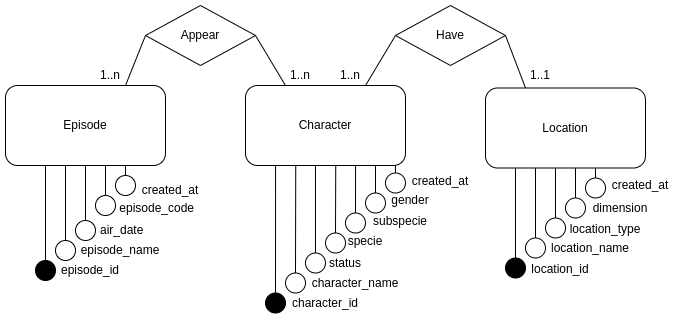

The diagram above was exported from draw.io. Its source (the exported page's mxGraphModel, read from the mxfile embedded in the PNG):
<mxGraphModel dx="1422" dy="744" grid="1" gridSize="10" guides="0" tooltips="1" connect="1" arrows="1" fold="1" page="1" pageScale="1" pageWidth="850" pageHeight="1100" math="0" shadow="0" extFonts="Permanent Marker^https://fonts.googleapis.com/css?family=Permanent+Marker">
  <root>
    <mxCell id="0" />
    <mxCell id="1" parent="0" />
    <mxCell id="strZ65iOIJFo7PbvbguE-7" value="" style="ellipse;whiteSpace=wrap;html=1;aspect=fixed;fillColor=#000000;" parent="1" vertex="1">
      <mxGeometry x="70" y="375" width="20" height="20" as="geometry" />
    </mxCell>
    <mxCell id="strZ65iOIJFo7PbvbguE-10" value="" style="ellipse;whiteSpace=wrap;html=1;aspect=fixed;" parent="1" vertex="1">
      <mxGeometry x="90" y="355" width="20" height="20" as="geometry" />
    </mxCell>
    <mxCell id="strZ65iOIJFo7PbvbguE-11" value="" style="endArrow=none;html=1;rounded=0;exitX=0.5;exitY=0;exitDx=0;exitDy=0;" parent="1" source="strZ65iOIJFo7PbvbguE-12" target="strZ65iOIJFo7PbvbguE-1" edge="1">
      <mxGeometry width="50" height="50" relative="1" as="geometry">
        <mxPoint x="100" y="350" as="sourcePoint" />
        <mxPoint x="120" y="310" as="targetPoint" />
      </mxGeometry>
    </mxCell>
    <mxCell id="strZ65iOIJFo7PbvbguE-12" value="" style="ellipse;whiteSpace=wrap;html=1;aspect=fixed;" parent="1" vertex="1">
      <mxGeometry x="110" y="335" width="20" height="20" as="geometry" />
    </mxCell>
    <mxCell id="strZ65iOIJFo7PbvbguE-13" value="" style="endArrow=none;html=1;rounded=0;exitX=0.5;exitY=0;exitDx=0;exitDy=0;" parent="1" source="strZ65iOIJFo7PbvbguE-14" edge="1">
      <mxGeometry width="50" height="50" relative="1" as="geometry">
        <mxPoint x="120" y="365" as="sourcePoint" />
        <mxPoint x="140" y="280" as="targetPoint" />
      </mxGeometry>
    </mxCell>
    <mxCell id="strZ65iOIJFo7PbvbguE-14" value="" style="ellipse;whiteSpace=wrap;html=1;aspect=fixed;" parent="1" vertex="1">
      <mxGeometry x="130" y="310" width="20" height="20" as="geometry" />
    </mxCell>
    <mxCell id="strZ65iOIJFo7PbvbguE-15" value="" style="endArrow=none;html=1;rounded=0;exitX=0.5;exitY=0;exitDx=0;exitDy=0;entryX=0.75;entryY=1;entryDx=0;entryDy=0;" parent="1" source="strZ65iOIJFo7PbvbguE-16" target="strZ65iOIJFo7PbvbguE-1" edge="1">
      <mxGeometry width="50" height="50" relative="1" as="geometry">
        <mxPoint x="140" y="380" as="sourcePoint" />
        <mxPoint x="160" y="295" as="targetPoint" />
      </mxGeometry>
    </mxCell>
    <mxCell id="strZ65iOIJFo7PbvbguE-16" value="" style="ellipse;whiteSpace=wrap;html=1;aspect=fixed;" parent="1" vertex="1">
      <mxGeometry x="150" y="290" width="20" height="20" as="geometry" />
    </mxCell>
    <mxCell id="strZ65iOIJFo7PbvbguE-17" value="episode_id" style="text;html=1;strokeColor=none;fillColor=none;align=center;verticalAlign=middle;whiteSpace=wrap;rounded=0;" parent="1" vertex="1">
      <mxGeometry x="60" y="370" width="130" height="30" as="geometry" />
    </mxCell>
    <mxCell id="strZ65iOIJFo7PbvbguE-18" value="episode_name" style="text;html=1;strokeColor=none;fillColor=none;align=center;verticalAlign=middle;whiteSpace=wrap;rounded=0;" parent="1" vertex="1">
      <mxGeometry x="100" y="350" width="110" height="30" as="geometry" />
    </mxCell>
    <mxCell id="strZ65iOIJFo7PbvbguE-19" value="&amp;nbsp; &amp;nbsp; air_date" style="text;html=1;strokeColor=none;fillColor=none;align=center;verticalAlign=middle;whiteSpace=wrap;rounded=0;" parent="1" vertex="1">
      <mxGeometry x="110" y="330" width="80" height="30" as="geometry" />
    </mxCell>
    <mxCell id="strZ65iOIJFo7PbvbguE-20" value="&amp;nbsp;episode_code" style="text;html=1;strokeColor=none;fillColor=none;align=center;verticalAlign=middle;whiteSpace=wrap;rounded=0;" parent="1" vertex="1">
      <mxGeometry x="150" y="305" width="80" height="35" as="geometry" />
    </mxCell>
    <mxCell id="strZ65iOIJFo7PbvbguE-21" value="created_at" style="text;html=1;strokeColor=none;fillColor=none;align=center;verticalAlign=middle;whiteSpace=wrap;rounded=0;" parent="1" vertex="1">
      <mxGeometry x="170" y="290" width="70" height="30" as="geometry" />
    </mxCell>
    <mxCell id="strZ65iOIJFo7PbvbguE-1" value="Episode" style="rounded=1;whiteSpace=wrap;html=1;" parent="1" vertex="1">
      <mxGeometry x="40" y="200" width="160" height="80" as="geometry" />
    </mxCell>
    <mxCell id="strZ65iOIJFo7PbvbguE-2" value="Appear" style="rhombus;whiteSpace=wrap;html=1;" parent="1" vertex="1">
      <mxGeometry x="180" y="120" width="110" height="60" as="geometry" />
    </mxCell>
    <mxCell id="strZ65iOIJFo7PbvbguE-3" value="Location" style="rounded=1;whiteSpace=wrap;html=1;" parent="1" vertex="1">
      <mxGeometry x="520" y="202.5" width="160" height="80" as="geometry" />
    </mxCell>
    <mxCell id="strZ65iOIJFo7PbvbguE-4" value="Have" style="rhombus;whiteSpace=wrap;html=1;" parent="1" vertex="1">
      <mxGeometry x="430" y="120" width="110" height="60" as="geometry" />
    </mxCell>
    <mxCell id="strZ65iOIJFo7PbvbguE-6" value="" style="endArrow=none;html=1;rounded=0;entryX=0.25;entryY=1;entryDx=0;entryDy=0;exitX=0.5;exitY=0;exitDx=0;exitDy=0;" parent="1" source="strZ65iOIJFo7PbvbguE-7" target="strZ65iOIJFo7PbvbguE-1" edge="1">
      <mxGeometry width="50" height="50" relative="1" as="geometry">
        <mxPoint x="60" y="320" as="sourcePoint" />
        <mxPoint x="120" y="290" as="targetPoint" />
      </mxGeometry>
    </mxCell>
    <mxCell id="strZ65iOIJFo7PbvbguE-9" value="" style="endArrow=none;html=1;rounded=0;exitX=0.5;exitY=0;exitDx=0;exitDy=0;" parent="1" source="strZ65iOIJFo7PbvbguE-10" edge="1">
      <mxGeometry width="50" height="50" relative="1" as="geometry">
        <mxPoint x="80" y="335" as="sourcePoint" />
        <mxPoint x="100" y="280" as="targetPoint" />
      </mxGeometry>
    </mxCell>
    <mxCell id="strZ65iOIJFo7PbvbguE-41" value="" style="endArrow=none;html=1;rounded=0;exitX=0.5;exitY=0;exitDx=0;exitDy=0;" parent="1" source="strZ65iOIJFo7PbvbguE-42" edge="1">
      <mxGeometry width="50" height="50" relative="1" as="geometry">
        <mxPoint x="530" y="322.5" as="sourcePoint" />
        <mxPoint x="550" y="282.5" as="targetPoint" />
      </mxGeometry>
    </mxCell>
    <mxCell id="strZ65iOIJFo7PbvbguE-42" value="" style="ellipse;whiteSpace=wrap;html=1;aspect=fixed;fillColor=#000000;" parent="1" vertex="1">
      <mxGeometry x="540" y="372.5" width="20" height="20" as="geometry" />
    </mxCell>
    <mxCell id="strZ65iOIJFo7PbvbguE-43" value="" style="endArrow=none;html=1;rounded=0;exitX=0.5;exitY=0;exitDx=0;exitDy=0;" parent="1" source="strZ65iOIJFo7PbvbguE-44" edge="1">
      <mxGeometry width="50" height="50" relative="1" as="geometry">
        <mxPoint x="550" y="337.5" as="sourcePoint" />
        <mxPoint x="570" y="282.5" as="targetPoint" />
      </mxGeometry>
    </mxCell>
    <mxCell id="strZ65iOIJFo7PbvbguE-44" value="" style="ellipse;whiteSpace=wrap;html=1;aspect=fixed;" parent="1" vertex="1">
      <mxGeometry x="560" y="352.5" width="20" height="20" as="geometry" />
    </mxCell>
    <mxCell id="strZ65iOIJFo7PbvbguE-45" value="" style="endArrow=none;html=1;rounded=0;exitX=0.5;exitY=0;exitDx=0;exitDy=0;" parent="1" source="strZ65iOIJFo7PbvbguE-46" edge="1">
      <mxGeometry width="50" height="50" relative="1" as="geometry">
        <mxPoint x="570" y="352.5" as="sourcePoint" />
        <mxPoint x="590" y="282.5" as="targetPoint" />
      </mxGeometry>
    </mxCell>
    <mxCell id="strZ65iOIJFo7PbvbguE-46" value="" style="ellipse;whiteSpace=wrap;html=1;aspect=fixed;" parent="1" vertex="1">
      <mxGeometry x="580" y="332.5" width="20" height="20" as="geometry" />
    </mxCell>
    <mxCell id="strZ65iOIJFo7PbvbguE-47" value="" style="endArrow=none;html=1;rounded=0;exitX=0.5;exitY=0;exitDx=0;exitDy=0;" parent="1" source="strZ65iOIJFo7PbvbguE-48" edge="1">
      <mxGeometry width="50" height="50" relative="1" as="geometry">
        <mxPoint x="590" y="367.5" as="sourcePoint" />
        <mxPoint x="610" y="282.5" as="targetPoint" />
      </mxGeometry>
    </mxCell>
    <mxCell id="strZ65iOIJFo7PbvbguE-48" value="" style="ellipse;whiteSpace=wrap;html=1;aspect=fixed;" parent="1" vertex="1">
      <mxGeometry x="600" y="312.5" width="20" height="20" as="geometry" />
    </mxCell>
    <mxCell id="strZ65iOIJFo7PbvbguE-49" value="" style="endArrow=none;html=1;rounded=0;exitX=0.5;exitY=0;exitDx=0;exitDy=0;entryX=0.75;entryY=1;entryDx=0;entryDy=0;" parent="1" source="strZ65iOIJFo7PbvbguE-50" edge="1">
      <mxGeometry width="50" height="50" relative="1" as="geometry">
        <mxPoint x="610" y="382.5" as="sourcePoint" />
        <mxPoint x="630" y="282.5" as="targetPoint" />
      </mxGeometry>
    </mxCell>
    <mxCell id="strZ65iOIJFo7PbvbguE-50" value="" style="ellipse;whiteSpace=wrap;html=1;aspect=fixed;" parent="1" vertex="1">
      <mxGeometry x="620" y="292.5" width="20" height="20" as="geometry" />
    </mxCell>
    <mxCell id="strZ65iOIJFo7PbvbguE-51" value="location_id" style="text;html=1;strokeColor=none;fillColor=none;align=center;verticalAlign=middle;whiteSpace=wrap;rounded=0;" parent="1" vertex="1">
      <mxGeometry x="540" y="367.5" width="110" height="32.5" as="geometry" />
    </mxCell>
    <mxCell id="strZ65iOIJFo7PbvbguE-52" value="location_name" style="text;html=1;strokeColor=none;fillColor=none;align=center;verticalAlign=middle;whiteSpace=wrap;rounded=0;" parent="1" vertex="1">
      <mxGeometry x="570" y="347.5" width="110" height="30" as="geometry" />
    </mxCell>
    <mxCell id="strZ65iOIJFo7PbvbguE-53" value="location_type" style="text;html=1;strokeColor=none;fillColor=none;align=center;verticalAlign=middle;whiteSpace=wrap;rounded=0;" parent="1" vertex="1">
      <mxGeometry x="580" y="327.5" width="120" height="32.5" as="geometry" />
    </mxCell>
    <mxCell id="strZ65iOIJFo7PbvbguE-54" value="dimension" style="text;html=1;strokeColor=none;fillColor=none;align=center;verticalAlign=middle;whiteSpace=wrap;rounded=0;" parent="1" vertex="1">
      <mxGeometry x="620" y="307.5" width="70" height="30" as="geometry" />
    </mxCell>
    <mxCell id="strZ65iOIJFo7PbvbguE-55" value="created_at" style="text;html=1;strokeColor=none;fillColor=none;align=center;verticalAlign=middle;whiteSpace=wrap;rounded=0;" parent="1" vertex="1">
      <mxGeometry x="640" y="282.5" width="70" height="35" as="geometry" />
    </mxCell>
    <mxCell id="strZ65iOIJFo7PbvbguE-68" value="Character" style="rounded=1;whiteSpace=wrap;html=1;" parent="1" vertex="1">
      <mxGeometry x="280" y="200" width="160" height="80" as="geometry" />
    </mxCell>
    <mxCell id="strZ65iOIJFo7PbvbguE-69" value="" style="endArrow=none;html=1;rounded=0;exitX=0.5;exitY=0;exitDx=0;exitDy=0;entryX=0.188;entryY=1;entryDx=0;entryDy=0;entryPerimeter=0;" parent="1" source="strZ65iOIJFo7PbvbguE-70" target="strZ65iOIJFo7PbvbguE-68" edge="1">
      <mxGeometry width="50" height="50" relative="1" as="geometry">
        <mxPoint x="290" y="345" as="sourcePoint" />
        <mxPoint x="310" y="305" as="targetPoint" />
      </mxGeometry>
    </mxCell>
    <mxCell id="strZ65iOIJFo7PbvbguE-70" value="" style="ellipse;whiteSpace=wrap;html=1;aspect=fixed;fillColor=#000000;" parent="1" vertex="1">
      <mxGeometry x="300" y="407.5" width="20" height="20" as="geometry" />
    </mxCell>
    <mxCell id="strZ65iOIJFo7PbvbguE-71" value="" style="endArrow=none;html=1;rounded=0;exitX=0.5;exitY=0;exitDx=0;exitDy=0;entryX=0.314;entryY=1.005;entryDx=0;entryDy=0;entryPerimeter=0;" parent="1" source="strZ65iOIJFo7PbvbguE-72" target="strZ65iOIJFo7PbvbguE-68" edge="1">
      <mxGeometry width="50" height="50" relative="1" as="geometry">
        <mxPoint x="310" y="360" as="sourcePoint" />
        <mxPoint x="330" y="305" as="targetPoint" />
      </mxGeometry>
    </mxCell>
    <mxCell id="strZ65iOIJFo7PbvbguE-72" value="" style="ellipse;whiteSpace=wrap;html=1;aspect=fixed;" parent="1" vertex="1">
      <mxGeometry x="320" y="387.5" width="20" height="20" as="geometry" />
    </mxCell>
    <mxCell id="strZ65iOIJFo7PbvbguE-73" value="" style="endArrow=none;html=1;rounded=0;exitX=0.5;exitY=0;exitDx=0;exitDy=0;" parent="1" source="strZ65iOIJFo7PbvbguE-74" edge="1">
      <mxGeometry width="50" height="50" relative="1" as="geometry">
        <mxPoint x="330" y="375" as="sourcePoint" />
        <mxPoint x="350" y="280" as="targetPoint" />
      </mxGeometry>
    </mxCell>
    <mxCell id="strZ65iOIJFo7PbvbguE-74" value="" style="ellipse;whiteSpace=wrap;html=1;aspect=fixed;" parent="1" vertex="1">
      <mxGeometry x="340" y="367.5" width="20" height="20" as="geometry" />
    </mxCell>
    <mxCell id="strZ65iOIJFo7PbvbguE-75" value="" style="endArrow=none;html=1;rounded=0;exitX=0.5;exitY=0;exitDx=0;exitDy=0;entryX=0.564;entryY=1.005;entryDx=0;entryDy=0;entryPerimeter=0;" parent="1" source="strZ65iOIJFo7PbvbguE-76" target="strZ65iOIJFo7PbvbguE-68" edge="1">
      <mxGeometry width="50" height="50" relative="1" as="geometry">
        <mxPoint x="350" y="390" as="sourcePoint" />
        <mxPoint x="370" y="305" as="targetPoint" />
      </mxGeometry>
    </mxCell>
    <mxCell id="strZ65iOIJFo7PbvbguE-76" value="" style="ellipse;whiteSpace=wrap;html=1;aspect=fixed;" parent="1" vertex="1">
      <mxGeometry x="360" y="347.5" width="20" height="20" as="geometry" />
    </mxCell>
    <mxCell id="strZ65iOIJFo7PbvbguE-77" value="" style="endArrow=none;html=1;rounded=0;exitX=0.5;exitY=0;exitDx=0;exitDy=0;entryX=0.688;entryY=1;entryDx=0;entryDy=0;entryPerimeter=0;" parent="1" source="strZ65iOIJFo7PbvbguE-78" target="strZ65iOIJFo7PbvbguE-68" edge="1">
      <mxGeometry width="50" height="50" relative="1" as="geometry">
        <mxPoint x="370" y="405" as="sourcePoint" />
        <mxPoint x="390" y="305" as="targetPoint" />
      </mxGeometry>
    </mxCell>
    <mxCell id="strZ65iOIJFo7PbvbguE-78" value="" style="ellipse;whiteSpace=wrap;html=1;aspect=fixed;" parent="1" vertex="1">
      <mxGeometry x="380" y="327.5" width="20" height="20" as="geometry" />
    </mxCell>
    <mxCell id="strZ65iOIJFo7PbvbguE-79" value="character_id" style="text;html=1;strokeColor=none;fillColor=none;align=center;verticalAlign=middle;whiteSpace=wrap;rounded=0;" parent="1" vertex="1">
      <mxGeometry x="300" y="402.5" width="120" height="30" as="geometry" />
    </mxCell>
    <mxCell id="strZ65iOIJFo7PbvbguE-80" value="character_name" style="text;html=1;strokeColor=none;fillColor=none;align=center;verticalAlign=middle;whiteSpace=wrap;rounded=0;" parent="1" vertex="1">
      <mxGeometry x="330" y="382.5" width="120" height="30" as="geometry" />
    </mxCell>
    <mxCell id="strZ65iOIJFo7PbvbguE-81" value="status" style="text;html=1;strokeColor=none;fillColor=none;align=center;verticalAlign=middle;whiteSpace=wrap;rounded=0;" parent="1" vertex="1">
      <mxGeometry x="340" y="362.5" width="80" height="30" as="geometry" />
    </mxCell>
    <mxCell id="strZ65iOIJFo7PbvbguE-82" value="specie" style="text;html=1;strokeColor=none;fillColor=none;align=center;verticalAlign=middle;whiteSpace=wrap;rounded=0;" parent="1" vertex="1">
      <mxGeometry x="380" y="345" width="40" height="22.5" as="geometry" />
    </mxCell>
    <mxCell id="strZ65iOIJFo7PbvbguE-83" value="subspecie" style="text;html=1;strokeColor=none;fillColor=none;align=center;verticalAlign=middle;whiteSpace=wrap;rounded=0;" parent="1" vertex="1">
      <mxGeometry x="405" y="327.5" width="60" height="17.5" as="geometry" />
    </mxCell>
    <mxCell id="strZ65iOIJFo7PbvbguE-85" value="" style="endArrow=none;html=1;rounded=0;exitX=0.5;exitY=0;exitDx=0;exitDy=0;" parent="1" source="strZ65iOIJFo7PbvbguE-86" edge="1">
      <mxGeometry width="50" height="50" relative="1" as="geometry">
        <mxPoint x="390" y="385" as="sourcePoint" />
        <mxPoint x="410" y="280" as="targetPoint" />
      </mxGeometry>
    </mxCell>
    <mxCell id="strZ65iOIJFo7PbvbguE-86" value="" style="ellipse;whiteSpace=wrap;html=1;aspect=fixed;" parent="1" vertex="1">
      <mxGeometry x="400" y="307.5" width="20" height="20" as="geometry" />
    </mxCell>
    <mxCell id="strZ65iOIJFo7PbvbguE-87" value="gender" style="text;html=1;strokeColor=none;fillColor=none;align=center;verticalAlign=middle;whiteSpace=wrap;rounded=0;" parent="1" vertex="1">
      <mxGeometry x="425" y="307.5" width="40" height="15" as="geometry" />
    </mxCell>
    <mxCell id="strZ65iOIJFo7PbvbguE-88" value="" style="endArrow=none;html=1;rounded=0;exitX=0.5;exitY=0;exitDx=0;exitDy=0;entryX=0.937;entryY=1;entryDx=0;entryDy=0;entryPerimeter=0;" parent="1" source="strZ65iOIJFo7PbvbguE-89" target="strZ65iOIJFo7PbvbguE-68" edge="1">
      <mxGeometry width="50" height="50" relative="1" as="geometry">
        <mxPoint x="410" y="365" as="sourcePoint" />
        <mxPoint x="430" y="285" as="targetPoint" />
      </mxGeometry>
    </mxCell>
    <mxCell id="strZ65iOIJFo7PbvbguE-89" value="" style="ellipse;whiteSpace=wrap;html=1;aspect=fixed;" parent="1" vertex="1">
      <mxGeometry x="420" y="287.5" width="20" height="20" as="geometry" />
    </mxCell>
    <mxCell id="strZ65iOIJFo7PbvbguE-90" value="created_at" style="text;html=1;strokeColor=none;fillColor=none;align=center;verticalAlign=middle;whiteSpace=wrap;rounded=0;" parent="1" vertex="1">
      <mxGeometry x="430" y="287.5" width="90" height="17.5" as="geometry" />
    </mxCell>
    <mxCell id="3DrgXyoCiOqNHESE3FwZ-2" value="" style="endArrow=none;html=1;rounded=0;exitX=0;exitY=0.5;exitDx=0;exitDy=0;entryX=0.75;entryY=0;entryDx=0;entryDy=0;" parent="1" source="strZ65iOIJFo7PbvbguE-2" target="strZ65iOIJFo7PbvbguE-1" edge="1">
      <mxGeometry width="50" height="50" relative="1" as="geometry">
        <mxPoint x="400" y="210" as="sourcePoint" />
        <mxPoint x="450" y="160" as="targetPoint" />
      </mxGeometry>
    </mxCell>
    <mxCell id="3DrgXyoCiOqNHESE3FwZ-3" value="" style="endArrow=none;html=1;rounded=0;exitX=1;exitY=0.5;exitDx=0;exitDy=0;entryX=0.25;entryY=0;entryDx=0;entryDy=0;" parent="1" source="strZ65iOIJFo7PbvbguE-2" target="strZ65iOIJFo7PbvbguE-68" edge="1">
      <mxGeometry width="50" height="50" relative="1" as="geometry">
        <mxPoint x="400" y="210" as="sourcePoint" />
        <mxPoint x="450" y="160" as="targetPoint" />
      </mxGeometry>
    </mxCell>
    <mxCell id="3DrgXyoCiOqNHESE3FwZ-4" value="" style="endArrow=none;html=1;rounded=0;entryX=0;entryY=0.5;entryDx=0;entryDy=0;exitX=0.75;exitY=0;exitDx=0;exitDy=0;" parent="1" source="strZ65iOIJFo7PbvbguE-68" target="strZ65iOIJFo7PbvbguE-4" edge="1">
      <mxGeometry width="50" height="50" relative="1" as="geometry">
        <mxPoint x="400" y="210" as="sourcePoint" />
        <mxPoint x="450" y="160" as="targetPoint" />
      </mxGeometry>
    </mxCell>
    <mxCell id="3DrgXyoCiOqNHESE3FwZ-5" value="" style="endArrow=none;html=1;rounded=0;entryX=1;entryY=0.5;entryDx=0;entryDy=0;exitX=0.25;exitY=0;exitDx=0;exitDy=0;" parent="1" source="strZ65iOIJFo7PbvbguE-3" target="strZ65iOIJFo7PbvbguE-4" edge="1">
      <mxGeometry width="50" height="50" relative="1" as="geometry">
        <mxPoint x="400" y="280" as="sourcePoint" />
        <mxPoint x="450" y="230" as="targetPoint" />
      </mxGeometry>
    </mxCell>
    <mxCell id="3DrgXyoCiOqNHESE3FwZ-6" value="1..n" style="text;html=1;strokeColor=none;fillColor=none;align=center;verticalAlign=middle;whiteSpace=wrap;rounded=0;" parent="1" vertex="1">
      <mxGeometry x="110" y="170" width="70" height="40" as="geometry" />
    </mxCell>
    <mxCell id="3DrgXyoCiOqNHESE3FwZ-7" value="1..n" style="text;html=1;strokeColor=none;fillColor=none;align=center;verticalAlign=middle;whiteSpace=wrap;rounded=0;" parent="1" vertex="1">
      <mxGeometry x="300" y="170" width="70" height="40" as="geometry" />
    </mxCell>
    <mxCell id="3DrgXyoCiOqNHESE3FwZ-9" value="1..n" style="text;html=1;strokeColor=none;fillColor=none;align=center;verticalAlign=middle;whiteSpace=wrap;rounded=0;" parent="1" vertex="1">
      <mxGeometry x="350" y="170" width="70" height="40" as="geometry" />
    </mxCell>
    <mxCell id="3DrgXyoCiOqNHESE3FwZ-10" value="1..1" style="text;html=1;strokeColor=none;fillColor=none;align=center;verticalAlign=middle;whiteSpace=wrap;rounded=0;" parent="1" vertex="1">
      <mxGeometry x="540" y="170" width="70" height="40" as="geometry" />
    </mxCell>
  </root>
</mxGraphModel>